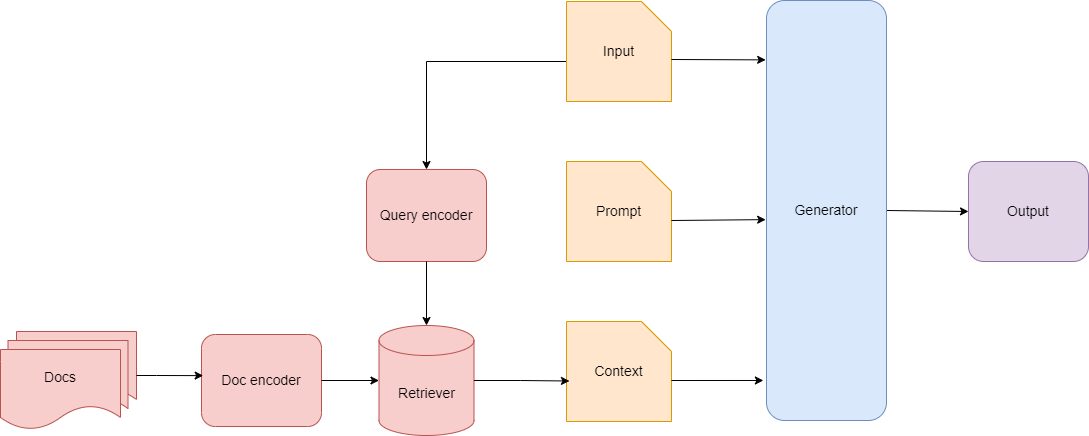

The diagram above was exported from draw.io. Its source (the exported page's mxGraphModel, read from the mxfile embedded in the PNG):
<mxGraphModel dx="1724" dy="-956" grid="1" gridSize="10" guides="1" tooltips="1" connect="1" arrows="1" fold="1" page="1" pageScale="1" pageWidth="850" pageHeight="1100" math="0" shadow="0">
  <root>
    <mxCell id="0" />
    <mxCell id="1" parent="0" />
    <mxCell id="m7HfgZIHHJSUDIMUflic-1" value="" style="shape=document;whiteSpace=wrap;html=1;boundedLbl=1;fillColor=#f8cecc;strokeColor=#b85450;fontSize=14;" vertex="1" parent="1">
      <mxGeometry x="190" y="2710" width="120" height="80" as="geometry" />
    </mxCell>
    <mxCell id="m7HfgZIHHJSUDIMUflic-2" value="" style="shape=document;whiteSpace=wrap;html=1;boundedLbl=1;fillColor=#f8cecc;strokeColor=#b85450;fontSize=14;" vertex="1" parent="1">
      <mxGeometry x="181.5" y="2719" width="120" height="80" as="geometry" />
    </mxCell>
    <mxCell id="m7HfgZIHHJSUDIMUflic-3" value="Docs" style="shape=document;whiteSpace=wrap;html=1;boundedLbl=1;fillColor=#f8cecc;strokeColor=#b85450;fontSize=14;" vertex="1" parent="1">
      <mxGeometry x="174" y="2728" width="120" height="80" as="geometry" />
    </mxCell>
    <mxCell id="m7HfgZIHHJSUDIMUflic-4" value="Doc encoder" style="rounded=1;whiteSpace=wrap;html=1;fillColor=#f8cecc;strokeColor=#b85450;fontSize=14;" vertex="1" parent="1">
      <mxGeometry x="375" y="2713" width="120" height="92" as="geometry" />
    </mxCell>
    <mxCell id="m7HfgZIHHJSUDIMUflic-5" value="Retriever" style="shape=cylinder3;whiteSpace=wrap;html=1;boundedLbl=1;backgroundOutline=1;size=15;fillColor=#f8cecc;strokeColor=#b85450;fontSize=14;" vertex="1" parent="1">
      <mxGeometry x="552.5" y="2704" width="95" height="110" as="geometry" />
    </mxCell>
    <mxCell id="m7HfgZIHHJSUDIMUflic-6" value="Query encoder" style="rounded=1;whiteSpace=wrap;html=1;fillColor=#f8cecc;strokeColor=#b85450;fontSize=14;" vertex="1" parent="1">
      <mxGeometry x="540" y="2548" width="120" height="92" as="geometry" />
    </mxCell>
    <mxCell id="m7HfgZIHHJSUDIMUflic-7" style="edgeStyle=orthogonalEdgeStyle;rounded=0;orthogonalLoop=1;jettySize=auto;html=1;exitX=1;exitY=0.5;exitDx=0;exitDy=0;exitPerimeter=0;entryX=0.5;entryY=0;entryDx=0;entryDy=0;fontSize=14;" edge="1" parent="1" source="m7HfgZIHHJSUDIMUflic-8" target="m7HfgZIHHJSUDIMUflic-6">
      <mxGeometry relative="1" as="geometry">
        <Array as="points">
          <mxPoint x="740" y="2440" />
          <mxPoint x="600" y="2440" />
        </Array>
      </mxGeometry>
    </mxCell>
    <mxCell id="m7HfgZIHHJSUDIMUflic-8" value="Input" style="shape=card;whiteSpace=wrap;html=1;flipH=1;fillColor=#ffe6cc;strokeColor=#d79b00;fontSize=14;" vertex="1" parent="1">
      <mxGeometry x="740" y="2380" width="105" height="100" as="geometry" />
    </mxCell>
    <mxCell id="m7HfgZIHHJSUDIMUflic-9" value="Prompt" style="shape=card;whiteSpace=wrap;html=1;flipH=1;fillColor=#ffe6cc;strokeColor=#d79b00;fontSize=14;" vertex="1" parent="1">
      <mxGeometry x="740" y="2540" width="105" height="100" as="geometry" />
    </mxCell>
    <mxCell id="m7HfgZIHHJSUDIMUflic-10" value="Context" style="shape=card;whiteSpace=wrap;html=1;flipH=1;fillColor=#ffe6cc;strokeColor=#d79b00;fontSize=14;" vertex="1" parent="1">
      <mxGeometry x="740" y="2700" width="105" height="100" as="geometry" />
    </mxCell>
    <mxCell id="m7HfgZIHHJSUDIMUflic-11" style="rounded=0;orthogonalLoop=1;jettySize=auto;html=1;exitX=1;exitY=0.5;exitDx=0;exitDy=0;entryX=0;entryY=0.5;entryDx=0;entryDy=0;fontSize=14;" edge="1" parent="1" source="m7HfgZIHHJSUDIMUflic-12" target="m7HfgZIHHJSUDIMUflic-13">
      <mxGeometry relative="1" as="geometry" />
    </mxCell>
    <mxCell id="m7HfgZIHHJSUDIMUflic-12" value="Generator" style="rounded=1;whiteSpace=wrap;html=1;fillColor=#dae8fc;strokeColor=#6c8ebf;fontSize=14;" vertex="1" parent="1">
      <mxGeometry x="940" y="2379" width="120" height="420" as="geometry" />
    </mxCell>
    <mxCell id="m7HfgZIHHJSUDIMUflic-13" value="Output" style="rounded=1;whiteSpace=wrap;html=1;fillColor=#e1d5e7;strokeColor=#9673a6;fontSize=14;" vertex="1" parent="1">
      <mxGeometry x="1142" y="2540" width="120" height="100" as="geometry" />
    </mxCell>
    <mxCell id="m7HfgZIHHJSUDIMUflic-14" style="edgeStyle=orthogonalEdgeStyle;rounded=0;orthogonalLoop=1;jettySize=auto;html=1;entryX=0.014;entryY=0.447;entryDx=0;entryDy=0;entryPerimeter=0;fontSize=14;" edge="1" parent="1" source="m7HfgZIHHJSUDIMUflic-1" target="m7HfgZIHHJSUDIMUflic-4">
      <mxGeometry relative="1" as="geometry">
        <Array as="points">
          <mxPoint x="330" y="2754" />
          <mxPoint x="330" y="2754" />
        </Array>
      </mxGeometry>
    </mxCell>
    <mxCell id="m7HfgZIHHJSUDIMUflic-15" style="edgeStyle=orthogonalEdgeStyle;rounded=0;orthogonalLoop=1;jettySize=auto;html=1;exitX=1;exitY=0.5;exitDx=0;exitDy=0;entryX=0;entryY=0.5;entryDx=0;entryDy=0;entryPerimeter=0;fontSize=14;" edge="1" parent="1" source="m7HfgZIHHJSUDIMUflic-4" target="m7HfgZIHHJSUDIMUflic-5">
      <mxGeometry relative="1" as="geometry" />
    </mxCell>
    <mxCell id="m7HfgZIHHJSUDIMUflic-16" style="edgeStyle=orthogonalEdgeStyle;rounded=0;orthogonalLoop=1;jettySize=auto;html=1;exitX=0.5;exitY=1;exitDx=0;exitDy=0;entryX=0.5;entryY=0;entryDx=0;entryDy=0;entryPerimeter=0;fontSize=14;" edge="1" parent="1" source="m7HfgZIHHJSUDIMUflic-6" target="m7HfgZIHHJSUDIMUflic-5">
      <mxGeometry relative="1" as="geometry" />
    </mxCell>
    <mxCell id="m7HfgZIHHJSUDIMUflic-17" style="edgeStyle=orthogonalEdgeStyle;rounded=0;orthogonalLoop=1;jettySize=auto;html=1;exitX=1;exitY=0.5;exitDx=0;exitDy=0;exitPerimeter=0;entryX=0.972;entryY=0.595;entryDx=0;entryDy=0;entryPerimeter=0;fontSize=14;" edge="1" parent="1" source="m7HfgZIHHJSUDIMUflic-5" target="m7HfgZIHHJSUDIMUflic-10">
      <mxGeometry relative="1" as="geometry" />
    </mxCell>
    <mxCell id="m7HfgZIHHJSUDIMUflic-18" style="rounded=0;orthogonalLoop=1;jettySize=auto;html=1;exitX=0;exitY=0;exitDx=0;exitDy=65;exitPerimeter=0;entryX=-0.007;entryY=0.536;entryDx=0;entryDy=0;entryPerimeter=0;fontSize=14;" edge="1" parent="1">
      <mxGeometry relative="1" as="geometry">
        <mxPoint x="844.9999999999998" y="2599" as="sourcePoint" />
        <mxPoint x="939.1599999999999" y="2598.12" as="targetPoint" />
      </mxGeometry>
    </mxCell>
    <mxCell id="m7HfgZIHHJSUDIMUflic-19" style="rounded=0;orthogonalLoop=1;jettySize=auto;html=1;exitX=0;exitY=0;exitDx=0;exitDy=65;exitPerimeter=0;entryX=-0.026;entryY=0.919;entryDx=0;entryDy=0;entryPerimeter=0;fontSize=14;" edge="1" parent="1">
      <mxGeometry relative="1" as="geometry">
        <mxPoint x="844.9999999999998" y="2759" as="sourcePoint" />
        <mxPoint x="936.8800000000001" y="2758.9800000000005" as="targetPoint" />
      </mxGeometry>
    </mxCell>
    <mxCell id="m7HfgZIHHJSUDIMUflic-20" style="rounded=0;orthogonalLoop=1;jettySize=auto;html=1;exitX=0;exitY=0;exitDx=0;exitDy=65;exitPerimeter=0;entryX=-0.007;entryY=0.158;entryDx=0;entryDy=0;entryPerimeter=0;fontSize=14;" edge="1" parent="1">
      <mxGeometry relative="1" as="geometry">
        <mxPoint x="844.9999999999998" y="2438" as="sourcePoint" />
        <mxPoint x="939.1599999999999" y="2438.3599999999997" as="targetPoint" />
      </mxGeometry>
    </mxCell>
  </root>
</mxGraphModel>